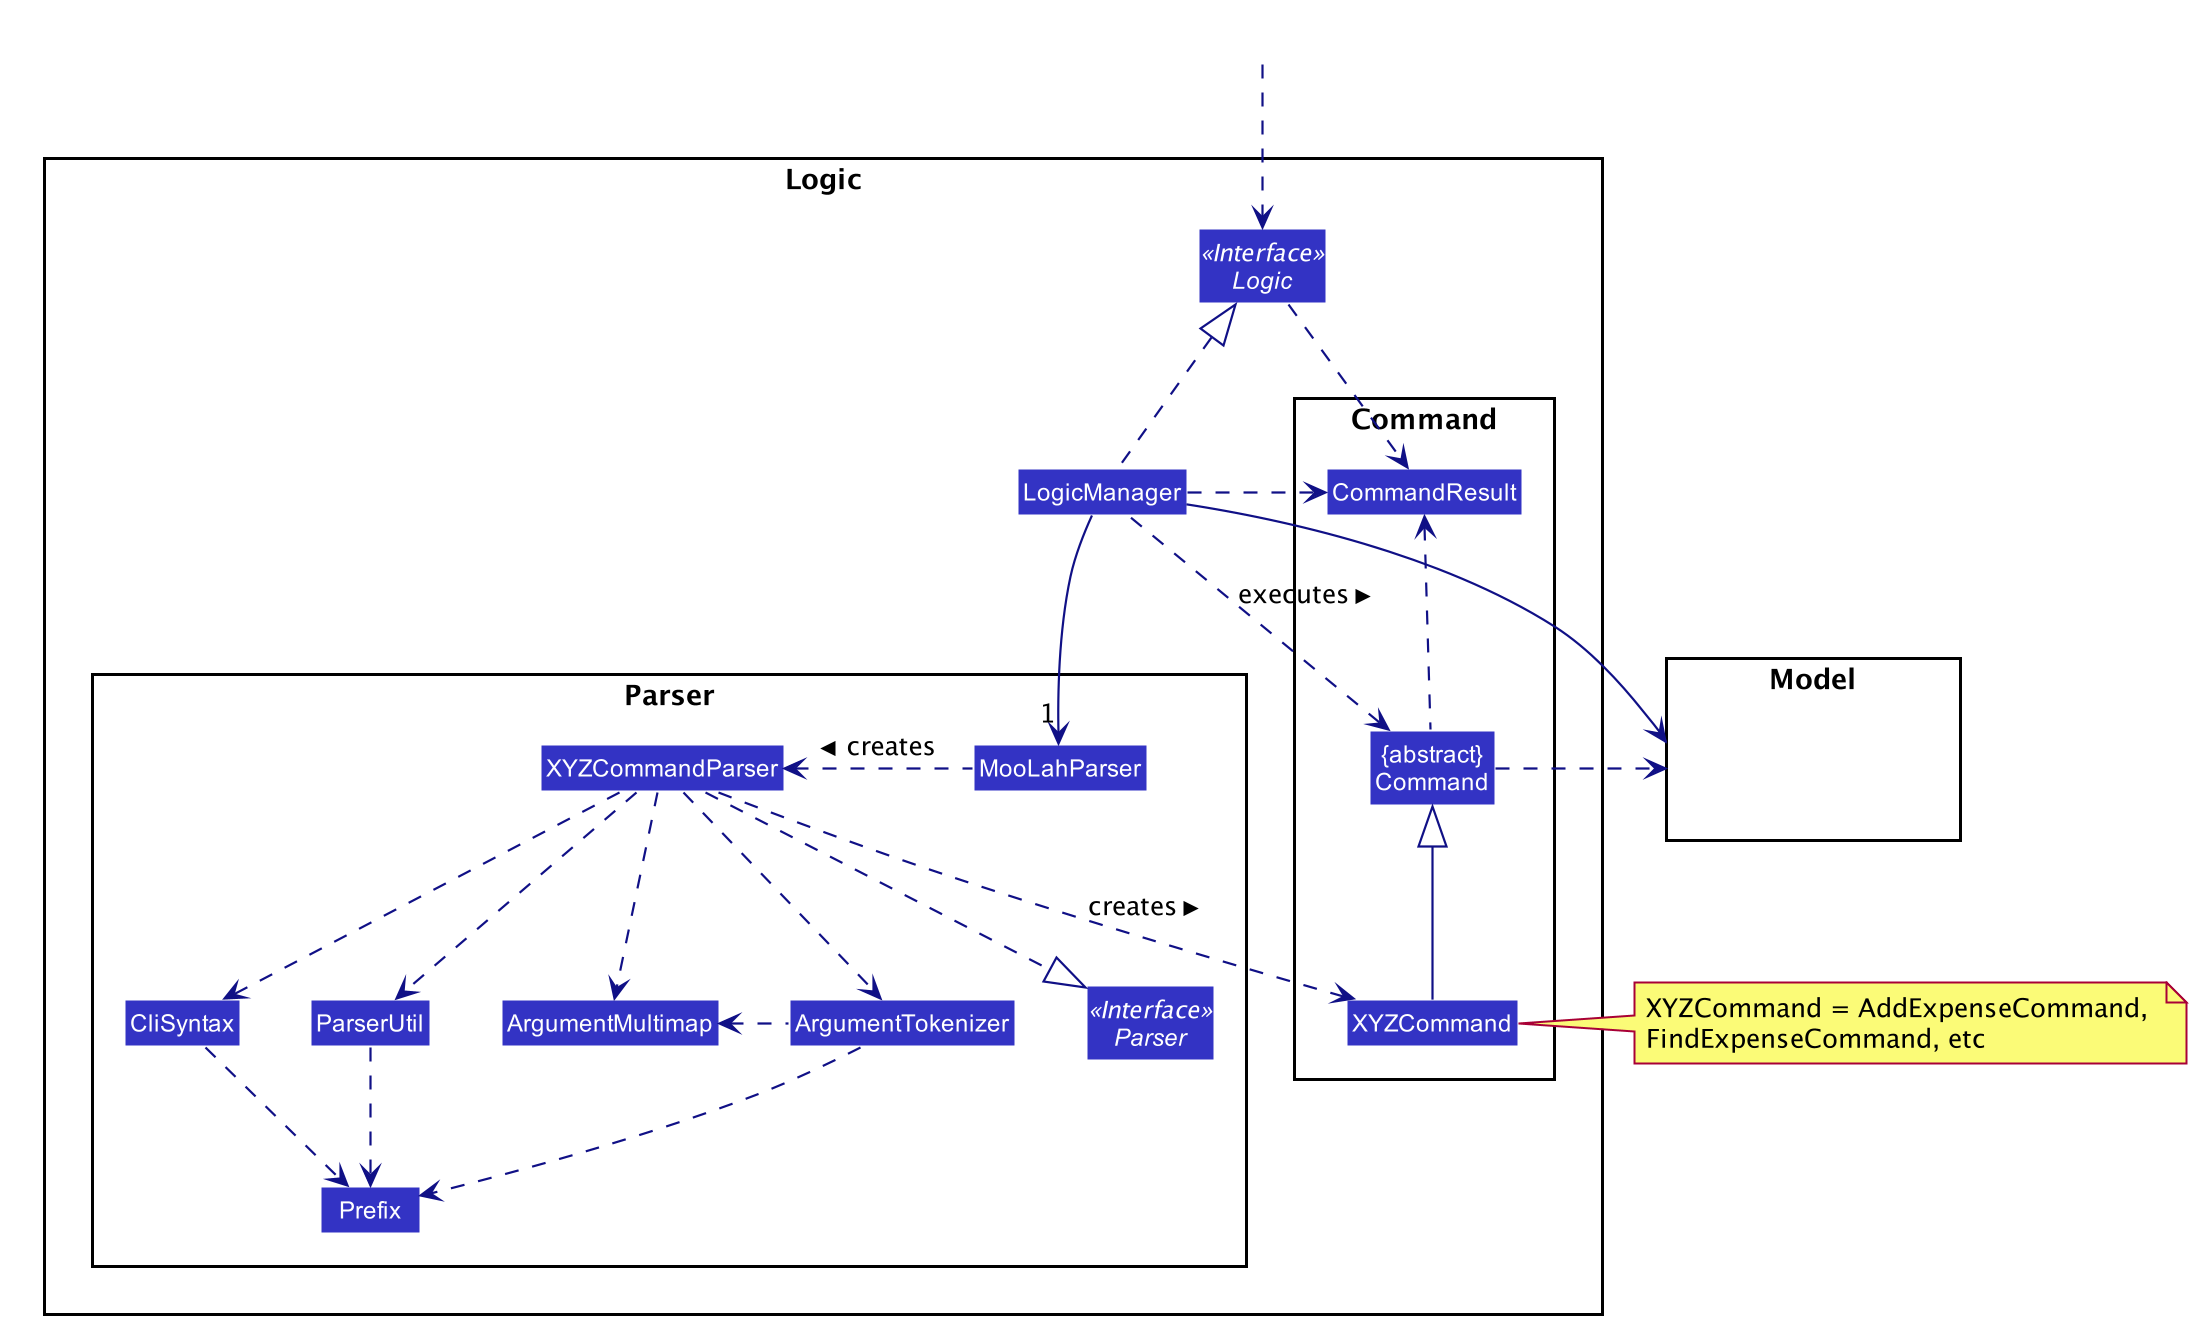

The diagram above was rendered by PlantUML. Its source (embedded in the PNG):
@startuml








skinparam BackgroundColor #FFFFFFF

skinparam Shadowing false

skinparam Class {
    FontColor #FFFFFF
    BorderThickness 1
    BorderColor #FFFFFF
    StereotypeFontColor #FFFFFF
    FontName Arial
}

skinparam Actor {
    BorderColor #000000
    Color #000000
    FontName Arial
}

skinparam Sequence {
    MessageAlign center
    BoxFontSize 15
    BoxPadding 0
    BoxFontColor #FFFFFF
    FontName Arial
}

skinparam Participant {
    FontColor #FFFFFFF
    Padding 20
}

skinparam MinClassWidth 50
skinparam ParticipantPadding 10
skinparam Shadowing false
skinparam DefaultTextAlignment center
skinparam packageStyle Rectangle

hide footbox
hide members
hide circle
skinparam arrowThickness 1.1
skinparam arrowColor #101086
skinparam classBackgroundColor #3333C4

package Logic {

package Parser {
Interface Parser <<Interface>>
Class MooLahParser
Class XYZCommandParser
Class CliSyntax
Class ParserUtil
Class ArgumentMultimap
Class ArgumentTokenizer
Class Prefix
}

package Command {
Class XYZCommand
Class CommandResult
Class "{abstract}\nCommand" as Command
}

Interface Logic <<Interface>>
Class LogicManager
}

package Model{
Class HiddenModel #FFFFFF
}

Class HiddenOutside #FFFFFF
HiddenOutside ..> Logic

LogicManager .up.|> Logic
LogicManager -->"1" MooLahParser
MooLahParser .left.> XYZCommandParser: creates >

XYZCommandParser ..> XYZCommand : creates >
XYZCommandParser ..|> Parser
XYZCommandParser ..> ArgumentMultimap
XYZCommandParser ..> ArgumentTokenizer
ArgumentTokenizer .left.> ArgumentMultimap
XYZCommandParser ..> CliSyntax
CliSyntax ..> Prefix
XYZCommandParser ..> ParserUtil
ParserUtil .down.> Prefix
ArgumentTokenizer .down.> Prefix
XYZCommand -up-|> Command
LogicManager .left.> Command : executes >

LogicManager --> Model
Command .right.> Model
note right of XYZCommand: XYZCommand = AddExpenseCommand, \nFindExpenseCommand, etc

Logic ..> CommandResult
LogicManager .down.> CommandResult
Command .up.> CommandResult
CommandResult -[hidden]-> Parser
@enduml